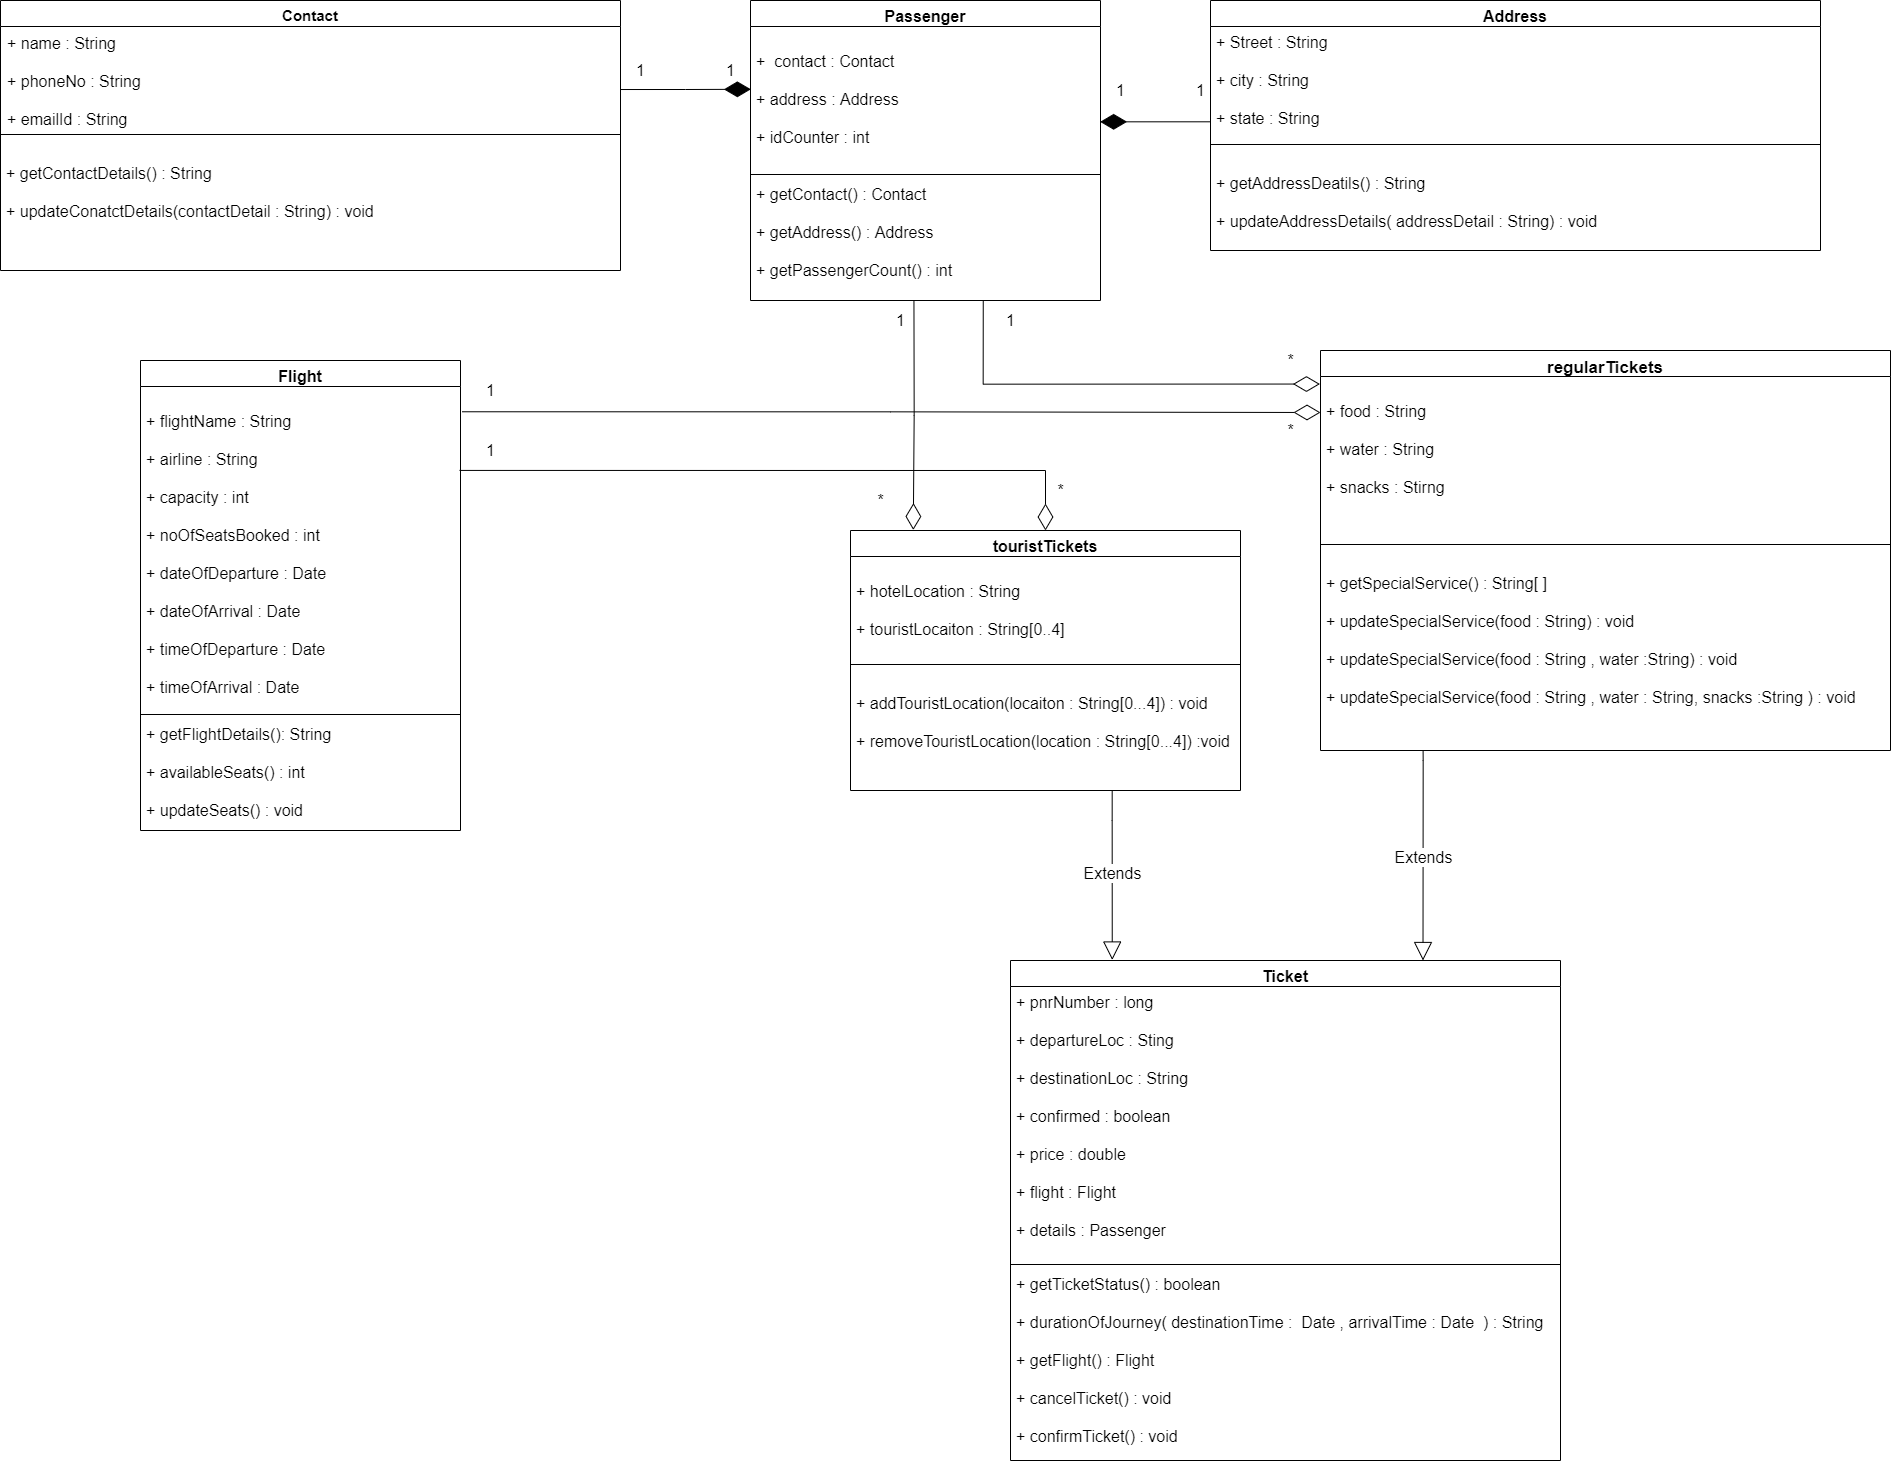

The diagram above was exported from draw.io. Its source (the exported page's mxGraphModel, read from the mxfile embedded in the PNG):
<mxGraphModel dx="3460" dy="1930" grid="1" gridSize="10" guides="1" tooltips="1" connect="1" arrows="1" fold="1" page="1" pageScale="1" pageWidth="3000" pageHeight="3000" math="0" shadow="0">
  <root>
    <mxCell id="0" />
    <mxCell id="1" parent="0" />
    <mxCell id="0oGhldkSGV8YVYNDJMoj-5" value="Contact" style="swimlane;fontStyle=1;align=center;verticalAlign=top;childLayout=stackLayout;horizontal=1;startSize=26;horizontalStack=0;resizeParent=1;resizeParentMax=0;resizeLast=0;collapsible=1;marginBottom=0;fontSize=15;" parent="1" vertex="1">
      <mxGeometry x="370" y="290" width="620" height="270" as="geometry" />
    </mxCell>
    <mxCell id="0oGhldkSGV8YVYNDJMoj-6" value="+ name : String&#10;&#10;+ phoneNo : String&#10;&#10;+ emailId : String" style="text;strokeColor=none;fillColor=none;align=left;verticalAlign=top;spacingLeft=4;spacingRight=4;overflow=hidden;rotatable=0;points=[[0,0.5],[1,0.5]];portConstraint=eastwest;spacing=3;fontSize=16;" parent="0oGhldkSGV8YVYNDJMoj-5" vertex="1">
      <mxGeometry y="26" width="620" height="104" as="geometry" />
    </mxCell>
    <mxCell id="0oGhldkSGV8YVYNDJMoj-7" value="" style="line;strokeWidth=1;fillColor=none;align=left;verticalAlign=middle;spacingTop=-1;spacingLeft=3;spacingRight=3;rotatable=0;labelPosition=right;points=[];portConstraint=eastwest;" parent="0oGhldkSGV8YVYNDJMoj-5" vertex="1">
      <mxGeometry y="130" width="620" height="8" as="geometry" />
    </mxCell>
    <mxCell id="0oGhldkSGV8YVYNDJMoj-8" value="&#10;+ getContactDetails() : String&#10;&#10;+ updateConatctDetails(contactDetail : String) : void" style="text;strokeColor=none;fillColor=none;align=left;verticalAlign=top;spacingLeft=4;spacingRight=4;overflow=hidden;rotatable=0;points=[[0,0.5],[1,0.5]];portConstraint=eastwest;fontSize=16;" parent="0oGhldkSGV8YVYNDJMoj-5" vertex="1">
      <mxGeometry y="138" width="620" height="132" as="geometry" />
    </mxCell>
    <mxCell id="0oGhldkSGV8YVYNDJMoj-9" value="Address" style="swimlane;fontStyle=1;align=center;verticalAlign=top;childLayout=stackLayout;horizontal=1;startSize=26;horizontalStack=0;resizeParent=1;resizeParentMax=0;resizeLast=0;collapsible=1;marginBottom=0;fontSize=16;" parent="1" vertex="1">
      <mxGeometry x="1580" y="290" width="610" height="250" as="geometry" />
    </mxCell>
    <mxCell id="0oGhldkSGV8YVYNDJMoj-10" value="+ Street : String&#10;&#10;+ city : String&#10;&#10;+ state : String" style="text;strokeColor=none;fillColor=none;align=left;verticalAlign=top;spacingLeft=4;spacingRight=4;overflow=hidden;rotatable=0;points=[[0,0.5],[1,0.5]];portConstraint=eastwest;fontSize=16;" parent="0oGhldkSGV8YVYNDJMoj-9" vertex="1">
      <mxGeometry y="26" width="610" height="114" as="geometry" />
    </mxCell>
    <mxCell id="0oGhldkSGV8YVYNDJMoj-11" value="" style="line;strokeWidth=1;fillColor=none;align=left;verticalAlign=middle;spacingTop=-1;spacingLeft=3;spacingRight=3;rotatable=0;labelPosition=right;points=[];portConstraint=eastwest;" parent="0oGhldkSGV8YVYNDJMoj-9" vertex="1">
      <mxGeometry y="140" width="610" height="8" as="geometry" />
    </mxCell>
    <mxCell id="0oGhldkSGV8YVYNDJMoj-12" value="&#10;+ getAddressDeatils() : String&#10;&#10;+ updateAddressDetails( addressDetail : String) : void" style="text;strokeColor=none;fillColor=none;align=left;verticalAlign=top;spacingLeft=4;spacingRight=4;overflow=hidden;rotatable=0;points=[[0,0.5],[1,0.5]];portConstraint=eastwest;fontSize=16;" parent="0oGhldkSGV8YVYNDJMoj-9" vertex="1">
      <mxGeometry y="148" width="610" height="102" as="geometry" />
    </mxCell>
    <mxCell id="0oGhldkSGV8YVYNDJMoj-17" value="regularTickets" style="swimlane;fontStyle=1;align=center;verticalAlign=top;childLayout=stackLayout;horizontal=1;startSize=26;horizontalStack=0;resizeParent=1;resizeParentMax=0;resizeLast=0;collapsible=1;marginBottom=0;fontSize=17;" parent="1" vertex="1">
      <mxGeometry x="1690" y="640" width="570" height="400" as="geometry" />
    </mxCell>
    <mxCell id="0oGhldkSGV8YVYNDJMoj-18" value="&#10;+ food : String&#10;&#10;+ water : String&#10;&#10;+ snacks : Stirng " style="text;strokeColor=none;fillColor=none;align=left;verticalAlign=top;spacingLeft=4;spacingRight=4;overflow=hidden;rotatable=0;points=[[0,0.5],[1,0.5]];portConstraint=eastwest;fontSize=16;" parent="0oGhldkSGV8YVYNDJMoj-17" vertex="1">
      <mxGeometry y="26" width="570" height="164" as="geometry" />
    </mxCell>
    <mxCell id="0oGhldkSGV8YVYNDJMoj-19" value="" style="line;strokeWidth=1;fillColor=none;align=left;verticalAlign=middle;spacingTop=-1;spacingLeft=3;spacingRight=3;rotatable=0;labelPosition=right;points=[];portConstraint=eastwest;" parent="0oGhldkSGV8YVYNDJMoj-17" vertex="1">
      <mxGeometry y="190" width="570" height="8" as="geometry" />
    </mxCell>
    <mxCell id="0oGhldkSGV8YVYNDJMoj-20" value="&#10;+ getSpecialService() : String[ ]&#10;&#10;+ updateSpecialService(food : String) : void &#10;&#10;+ updateSpecialService(food : String , water :String) : void &#10;&#10;+ updateSpecialService(food : String , water : String, snacks :String ) : void" style="text;strokeColor=none;fillColor=none;align=left;verticalAlign=top;spacingLeft=4;spacingRight=4;overflow=hidden;rotatable=0;points=[[0,0.5],[1,0.5]];portConstraint=eastwest;fontSize=16;" parent="0oGhldkSGV8YVYNDJMoj-17" vertex="1">
      <mxGeometry y="198" width="570" height="202" as="geometry" />
    </mxCell>
    <mxCell id="0oGhldkSGV8YVYNDJMoj-21" value="touristTickets" style="swimlane;fontStyle=1;align=center;verticalAlign=top;childLayout=stackLayout;horizontal=1;startSize=26;horizontalStack=0;resizeParent=1;resizeParentMax=0;resizeLast=0;collapsible=1;marginBottom=0;fontSize=16;" parent="1" vertex="1">
      <mxGeometry x="1220" y="820" width="390" height="260" as="geometry" />
    </mxCell>
    <mxCell id="0oGhldkSGV8YVYNDJMoj-22" value="&#10;+ hotelLocation : String&#10;&#10;+ touristLocaiton : String[0..4]" style="text;strokeColor=none;fillColor=none;align=left;verticalAlign=top;spacingLeft=4;spacingRight=4;overflow=hidden;rotatable=0;points=[[0,0.5],[1,0.5]];portConstraint=eastwest;fontSize=16;" parent="0oGhldkSGV8YVYNDJMoj-21" vertex="1">
      <mxGeometry y="26" width="390" height="104" as="geometry" />
    </mxCell>
    <mxCell id="0oGhldkSGV8YVYNDJMoj-23" value="" style="line;strokeWidth=1;fillColor=none;align=left;verticalAlign=middle;spacingTop=-1;spacingLeft=3;spacingRight=3;rotatable=0;labelPosition=right;points=[];portConstraint=eastwest;" parent="0oGhldkSGV8YVYNDJMoj-21" vertex="1">
      <mxGeometry y="130" width="390" height="8" as="geometry" />
    </mxCell>
    <mxCell id="0oGhldkSGV8YVYNDJMoj-24" value="&#10;+ addTouristLocation(locaiton : String[0...4]) : void &#10;&#10;+ removeTouristLocation(location : String[0...4]) :void" style="text;strokeColor=none;fillColor=none;align=left;verticalAlign=top;spacingLeft=4;spacingRight=4;overflow=hidden;rotatable=0;points=[[0,0.5],[1,0.5]];portConstraint=eastwest;fontSize=16;" parent="0oGhldkSGV8YVYNDJMoj-21" vertex="1">
      <mxGeometry y="138" width="390" height="122" as="geometry" />
    </mxCell>
    <mxCell id="0oGhldkSGV8YVYNDJMoj-25" value="Flight" style="swimlane;fontStyle=1;align=center;verticalAlign=top;childLayout=stackLayout;horizontal=1;startSize=26;horizontalStack=0;resizeParent=1;resizeParentMax=0;resizeLast=0;collapsible=1;marginBottom=0;fontSize=16;" parent="1" vertex="1">
      <mxGeometry x="510" y="650" width="320" height="470" as="geometry" />
    </mxCell>
    <mxCell id="0oGhldkSGV8YVYNDJMoj-26" value="&#10;+ flightName : String&#10;&#10;+ airline : String&#10;&#10;+ capacity : int &#10;&#10;+ noOfSeatsBooked : int&#10;&#10;+ dateOfDeparture : Date &#10;&#10;+ dateOfArrival : Date&#10;&#10;+ timeOfDeparture : Date&#10;&#10;+ timeOfArrival : Date&#10;" style="text;strokeColor=none;fillColor=none;align=left;verticalAlign=top;spacingLeft=4;spacingRight=4;overflow=hidden;rotatable=0;points=[[0,0.5],[1,0.5]];portConstraint=eastwest;fontSize=16;" parent="0oGhldkSGV8YVYNDJMoj-25" vertex="1">
      <mxGeometry y="26" width="320" height="324" as="geometry" />
    </mxCell>
    <mxCell id="0oGhldkSGV8YVYNDJMoj-27" value="" style="line;strokeWidth=1;fillColor=none;align=left;verticalAlign=middle;spacingTop=-1;spacingLeft=3;spacingRight=3;rotatable=0;labelPosition=right;points=[];portConstraint=eastwest;" parent="0oGhldkSGV8YVYNDJMoj-25" vertex="1">
      <mxGeometry y="350" width="320" height="8" as="geometry" />
    </mxCell>
    <mxCell id="0oGhldkSGV8YVYNDJMoj-28" value="+ getFlightDetails(): String&#10;&#10;+ availableSeats() : int&#10;&#10;+ updateSeats() : void " style="text;strokeColor=none;fillColor=none;align=left;verticalAlign=top;spacingLeft=4;spacingRight=4;overflow=hidden;rotatable=0;points=[[0,0.5],[1,0.5]];portConstraint=eastwest;fontSize=16;" parent="0oGhldkSGV8YVYNDJMoj-25" vertex="1">
      <mxGeometry y="358" width="320" height="112" as="geometry" />
    </mxCell>
    <mxCell id="SRdbyxWXHOhJ_nny6gn2-12" value="Ticket" style="swimlane;fontStyle=1;align=center;verticalAlign=top;childLayout=stackLayout;horizontal=1;startSize=26;horizontalStack=0;resizeParent=1;resizeParentMax=0;resizeLast=0;collapsible=1;marginBottom=0;fontSize=16;" parent="1" vertex="1">
      <mxGeometry x="1380" y="1250" width="550" height="500" as="geometry" />
    </mxCell>
    <mxCell id="SRdbyxWXHOhJ_nny6gn2-13" value="+ pnrNumber : long&#10;&#10;+ departureLoc : Sting&#10;&#10;+ destinationLoc : String&#10;&#10;+ confirmed : boolean&#10;&#10;+ price : double &#10;&#10;+ flight : Flight &#10;&#10;+ details : Passenger " style="text;strokeColor=none;fillColor=none;align=left;verticalAlign=top;spacingLeft=4;spacingRight=4;overflow=hidden;rotatable=0;points=[[0,0.5],[1,0.5]];portConstraint=eastwest;fontSize=16;" parent="SRdbyxWXHOhJ_nny6gn2-12" vertex="1">
      <mxGeometry y="26" width="550" height="274" as="geometry" />
    </mxCell>
    <mxCell id="SRdbyxWXHOhJ_nny6gn2-14" value="" style="line;strokeWidth=1;fillColor=none;align=left;verticalAlign=middle;spacingTop=-1;spacingLeft=3;spacingRight=3;rotatable=0;labelPosition=right;points=[];portConstraint=eastwest;" parent="SRdbyxWXHOhJ_nny6gn2-12" vertex="1">
      <mxGeometry y="300" width="550" height="8" as="geometry" />
    </mxCell>
    <mxCell id="SRdbyxWXHOhJ_nny6gn2-15" value="+ getTicketStatus() : boolean&#10;&#10;+ durationOfJourney( destinationTime :  Date , arrivalTime : Date  ) : String  &#10;&#10;+ getFlight() : Flight &#10;&#10;+ cancelTicket() : void &#10;&#10;+ confirmTicket() : void" style="text;strokeColor=none;fillColor=none;align=left;verticalAlign=top;spacingLeft=4;spacingRight=4;overflow=hidden;rotatable=0;points=[[0,0.5],[1,0.5]];portConstraint=eastwest;fontSize=16;" parent="SRdbyxWXHOhJ_nny6gn2-12" vertex="1">
      <mxGeometry y="308" width="550" height="192" as="geometry" />
    </mxCell>
    <mxCell id="SRdbyxWXHOhJ_nny6gn2-19" value="Passenger" style="swimlane;fontStyle=1;align=center;verticalAlign=top;childLayout=stackLayout;horizontal=1;startSize=26;horizontalStack=0;resizeParent=1;resizeParentMax=0;resizeLast=0;collapsible=1;marginBottom=0;fontSize=16;" parent="1" vertex="1">
      <mxGeometry x="1120" y="290" width="350" height="300" as="geometry" />
    </mxCell>
    <mxCell id="SRdbyxWXHOhJ_nny6gn2-20" value="&#10;+  contact : Contact&#10;&#10;+ address : Address&#10;&#10;+ idCounter : int" style="text;strokeColor=none;fillColor=none;align=left;verticalAlign=top;spacingLeft=4;spacingRight=4;overflow=hidden;rotatable=0;points=[[0,0.5],[1,0.5]];portConstraint=eastwest;fontSize=16;" parent="SRdbyxWXHOhJ_nny6gn2-19" vertex="1">
      <mxGeometry y="26" width="350" height="144" as="geometry" />
    </mxCell>
    <mxCell id="SRdbyxWXHOhJ_nny6gn2-21" value="" style="line;strokeWidth=1;fillColor=none;align=left;verticalAlign=middle;spacingTop=-1;spacingLeft=3;spacingRight=3;rotatable=0;labelPosition=right;points=[];portConstraint=eastwest;fontSize=16;" parent="SRdbyxWXHOhJ_nny6gn2-19" vertex="1">
      <mxGeometry y="170" width="350" height="8" as="geometry" />
    </mxCell>
    <mxCell id="SRdbyxWXHOhJ_nny6gn2-22" value="+ getContact() : Contact&#10;&#10;+ getAddress() : Address&#10;&#10;+ getPassengerCount() : int " style="text;strokeColor=none;fillColor=none;align=left;verticalAlign=top;spacingLeft=4;spacingRight=4;overflow=hidden;rotatable=0;points=[[0,0.5],[1,0.5]];portConstraint=eastwest;fontSize=16;" parent="SRdbyxWXHOhJ_nny6gn2-19" vertex="1">
      <mxGeometry y="178" width="350" height="122" as="geometry" />
    </mxCell>
    <mxCell id="SRdbyxWXHOhJ_nny6gn2-24" value="" style="endArrow=diamondThin;endFill=0;endSize=24;html=1;rounded=0;fontSize=16;edgeStyle=orthogonalEdgeStyle;exitX=0.997;exitY=0.259;exitDx=0;exitDy=0;exitPerimeter=0;entryX=0.5;entryY=0;entryDx=0;entryDy=0;" parent="1" source="0oGhldkSGV8YVYNDJMoj-26" target="0oGhldkSGV8YVYNDJMoj-21" edge="1">
      <mxGeometry width="160" relative="1" as="geometry">
        <mxPoint x="1290" y="760" as="sourcePoint" />
        <mxPoint x="1450" y="760" as="targetPoint" />
      </mxGeometry>
    </mxCell>
    <mxCell id="SRdbyxWXHOhJ_nny6gn2-25" value="" style="endArrow=diamondThin;endFill=0;endSize=24;html=1;rounded=0;fontSize=16;edgeStyle=orthogonalEdgeStyle;exitX=1.005;exitY=0.078;exitDx=0;exitDy=0;exitPerimeter=0;" parent="1" source="0oGhldkSGV8YVYNDJMoj-26" edge="1">
      <mxGeometry width="160" relative="1" as="geometry">
        <mxPoint x="1290" y="700" as="sourcePoint" />
        <mxPoint x="1690" y="702" as="targetPoint" />
      </mxGeometry>
    </mxCell>
    <mxCell id="SRdbyxWXHOhJ_nny6gn2-29" value="Extends" style="endArrow=block;endSize=16;endFill=0;html=1;rounded=0;fontSize=16;edgeStyle=orthogonalEdgeStyle;exitX=0.671;exitY=1;exitDx=0;exitDy=0;exitPerimeter=0;entryX=0.185;entryY=-0.001;entryDx=0;entryDy=0;entryPerimeter=0;" parent="1" source="0oGhldkSGV8YVYNDJMoj-24" target="SRdbyxWXHOhJ_nny6gn2-12" edge="1">
      <mxGeometry width="160" relative="1" as="geometry">
        <mxPoint x="1480" y="1130" as="sourcePoint" />
        <mxPoint x="1640" y="1130" as="targetPoint" />
        <Array as="points">
          <mxPoint x="1482" y="1110" />
          <mxPoint x="1482" y="1110" />
        </Array>
      </mxGeometry>
    </mxCell>
    <mxCell id="SRdbyxWXHOhJ_nny6gn2-30" value="Extends" style="endArrow=block;endSize=16;endFill=0;html=1;rounded=0;fontSize=16;edgeStyle=orthogonalEdgeStyle;exitX=0.18;exitY=1;exitDx=0;exitDy=0;exitPerimeter=0;entryX=0.75;entryY=0;entryDx=0;entryDy=0;" parent="1" source="0oGhldkSGV8YVYNDJMoj-20" target="SRdbyxWXHOhJ_nny6gn2-12" edge="1">
      <mxGeometry width="160" relative="1" as="geometry">
        <mxPoint x="1790" y="1140" as="sourcePoint" />
        <mxPoint x="1950" y="1140" as="targetPoint" />
        <Array as="points">
          <mxPoint x="1793" y="1050" />
          <mxPoint x="1792" y="1050" />
        </Array>
      </mxGeometry>
    </mxCell>
    <mxCell id="SRdbyxWXHOhJ_nny6gn2-31" value="1" style="text;html=1;align=center;verticalAlign=middle;resizable=0;points=[];autosize=1;strokeColor=none;fillColor=none;fontSize=16;" parent="1" vertex="1">
      <mxGeometry x="850" y="670" width="20" height="20" as="geometry" />
    </mxCell>
    <mxCell id="SRdbyxWXHOhJ_nny6gn2-32" value="*" style="text;html=1;align=center;verticalAlign=middle;resizable=0;points=[];autosize=1;strokeColor=none;fillColor=none;fontSize=16;" parent="1" vertex="1">
      <mxGeometry x="1650" y="710" width="20" height="20" as="geometry" />
    </mxCell>
    <mxCell id="SRdbyxWXHOhJ_nny6gn2-33" value="*" style="text;html=1;align=center;verticalAlign=middle;resizable=0;points=[];autosize=1;strokeColor=none;fillColor=none;fontSize=16;" parent="1" vertex="1">
      <mxGeometry x="1420" y="770" width="20" height="20" as="geometry" />
    </mxCell>
    <mxCell id="SRdbyxWXHOhJ_nny6gn2-34" value="1" style="text;html=1;align=center;verticalAlign=middle;resizable=0;points=[];autosize=1;strokeColor=none;fillColor=none;fontSize=16;" parent="1" vertex="1">
      <mxGeometry x="850" y="730" width="20" height="20" as="geometry" />
    </mxCell>
    <mxCell id="SRdbyxWXHOhJ_nny6gn2-35" value="" style="endArrow=diamondThin;endFill=0;endSize=24;html=1;rounded=0;fontSize=16;edgeStyle=orthogonalEdgeStyle;exitX=0.467;exitY=1.004;exitDx=0;exitDy=0;exitPerimeter=0;entryX=0.161;entryY=-0.002;entryDx=0;entryDy=0;entryPerimeter=0;" parent="1" source="SRdbyxWXHOhJ_nny6gn2-22" target="0oGhldkSGV8YVYNDJMoj-21" edge="1">
      <mxGeometry width="160" relative="1" as="geometry">
        <mxPoint x="1250" y="630" as="sourcePoint" />
        <mxPoint x="1410" y="630" as="targetPoint" />
      </mxGeometry>
    </mxCell>
    <mxCell id="SRdbyxWXHOhJ_nny6gn2-36" value="" style="endArrow=diamondThin;endFill=0;endSize=24;html=1;rounded=0;fontSize=16;edgeStyle=orthogonalEdgeStyle;exitX=0.665;exitY=1;exitDx=0;exitDy=0;exitPerimeter=0;entryX=-0.001;entryY=0.046;entryDx=0;entryDy=0;entryPerimeter=0;" parent="1" source="SRdbyxWXHOhJ_nny6gn2-22" target="0oGhldkSGV8YVYNDJMoj-18" edge="1">
      <mxGeometry width="160" relative="1" as="geometry">
        <mxPoint x="1390" y="670" as="sourcePoint" />
        <mxPoint x="1550" y="670" as="targetPoint" />
        <Array as="points">
          <mxPoint x="1353" y="674" />
        </Array>
      </mxGeometry>
    </mxCell>
    <mxCell id="SRdbyxWXHOhJ_nny6gn2-37" value="1" style="text;html=1;align=center;verticalAlign=middle;resizable=0;points=[];autosize=1;strokeColor=none;fillColor=none;fontSize=16;" parent="1" vertex="1">
      <mxGeometry x="1370" y="600" width="20" height="20" as="geometry" />
    </mxCell>
    <mxCell id="SRdbyxWXHOhJ_nny6gn2-38" value="*" style="text;html=1;align=center;verticalAlign=middle;resizable=0;points=[];autosize=1;strokeColor=none;fillColor=none;fontSize=16;" parent="1" vertex="1">
      <mxGeometry x="1650" y="640" width="20" height="20" as="geometry" />
    </mxCell>
    <mxCell id="SRdbyxWXHOhJ_nny6gn2-39" value="1" style="text;html=1;align=center;verticalAlign=middle;resizable=0;points=[];autosize=1;strokeColor=none;fillColor=none;fontSize=16;" parent="1" vertex="1">
      <mxGeometry x="1260" y="600" width="20" height="20" as="geometry" />
    </mxCell>
    <mxCell id="SRdbyxWXHOhJ_nny6gn2-40" value="*" style="text;html=1;align=center;verticalAlign=middle;resizable=0;points=[];autosize=1;strokeColor=none;fillColor=none;fontSize=16;" parent="1" vertex="1">
      <mxGeometry x="1240" y="780" width="20" height="20" as="geometry" />
    </mxCell>
    <mxCell id="SRdbyxWXHOhJ_nny6gn2-41" value="" style="endArrow=diamondThin;endFill=1;endSize=24;html=1;rounded=0;fontSize=16;edgeStyle=orthogonalEdgeStyle;exitX=1;exitY=0.606;exitDx=0;exitDy=0;exitPerimeter=0;entryX=0.001;entryY=0.436;entryDx=0;entryDy=0;entryPerimeter=0;" parent="1" source="0oGhldkSGV8YVYNDJMoj-6" target="SRdbyxWXHOhJ_nny6gn2-20" edge="1">
      <mxGeometry width="160" relative="1" as="geometry">
        <mxPoint x="950" y="380" as="sourcePoint" />
        <mxPoint x="1110" y="380" as="targetPoint" />
      </mxGeometry>
    </mxCell>
    <mxCell id="SRdbyxWXHOhJ_nny6gn2-42" value="" style="endArrow=diamondThin;endFill=1;endSize=24;html=1;rounded=0;fontSize=16;edgeStyle=orthogonalEdgeStyle;entryX=0.999;entryY=0.662;entryDx=0;entryDy=0;entryPerimeter=0;exitX=0;exitY=0.836;exitDx=0;exitDy=0;exitPerimeter=0;" parent="1" source="0oGhldkSGV8YVYNDJMoj-10" target="SRdbyxWXHOhJ_nny6gn2-20" edge="1">
      <mxGeometry width="160" relative="1" as="geometry">
        <mxPoint x="1570" y="380" as="sourcePoint" />
        <mxPoint x="1610" y="340" as="targetPoint" />
      </mxGeometry>
    </mxCell>
    <mxCell id="SRdbyxWXHOhJ_nny6gn2-43" value="1" style="text;html=1;align=center;verticalAlign=middle;resizable=0;points=[];autosize=1;strokeColor=none;fillColor=none;fontSize=16;" parent="1" vertex="1">
      <mxGeometry x="1000" y="350" width="20" height="20" as="geometry" />
    </mxCell>
    <mxCell id="SRdbyxWXHOhJ_nny6gn2-45" value="1" style="text;html=1;align=center;verticalAlign=middle;resizable=0;points=[];autosize=1;strokeColor=none;fillColor=none;fontSize=16;" parent="1" vertex="1">
      <mxGeometry x="1560" y="370" width="20" height="20" as="geometry" />
    </mxCell>
    <mxCell id="SRdbyxWXHOhJ_nny6gn2-46" value="1" style="text;html=1;align=center;verticalAlign=middle;resizable=0;points=[];autosize=1;strokeColor=none;fillColor=none;fontSize=16;" parent="1" vertex="1">
      <mxGeometry x="1480" y="370" width="20" height="20" as="geometry" />
    </mxCell>
    <mxCell id="SRdbyxWXHOhJ_nny6gn2-47" value="1" style="text;html=1;align=center;verticalAlign=middle;resizable=0;points=[];autosize=1;strokeColor=none;fillColor=none;fontSize=16;" parent="1" vertex="1">
      <mxGeometry x="1090" y="350" width="20" height="20" as="geometry" />
    </mxCell>
  </root>
</mxGraphModel>